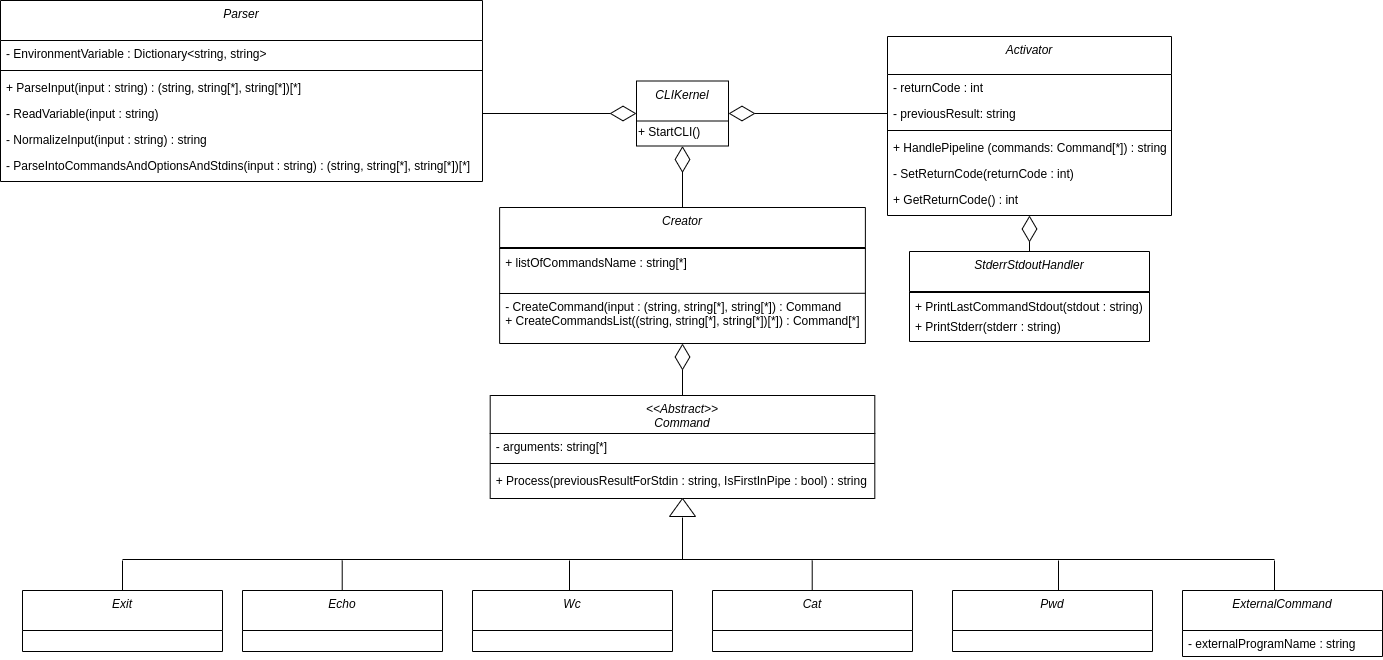

The diagram above was exported from draw.io. Its source (the exported page's mxGraphModel, read from the mxfile embedded in the PNG):
<mxGraphModel dx="2214" dy="334" grid="0" gridSize="10" guides="1" tooltips="1" connect="1" arrows="1" fold="1" page="1" pageScale="1" pageWidth="827" pageHeight="1169" math="0" shadow="0">
  <root>
    <mxCell id="WIyWlLk6GJQsqaUBKTNV-0" />
    <mxCell id="WIyWlLk6GJQsqaUBKTNV-1" parent="WIyWlLk6GJQsqaUBKTNV-0" />
    <mxCell id="yus9_MnNIhlZIgY3ORKi-88" value="" style="endArrow=diamondThin;endFill=0;endSize=24;html=1;exitX=0.5;exitY=0;exitDx=0;exitDy=0;entryX=0.5;entryY=1;entryDx=0;entryDy=0;" parent="WIyWlLk6GJQsqaUBKTNV-1" source="zkfFHV4jXpPFQw0GAbJ--0" target="yus9_MnNIhlZIgY3ORKi-22" edge="1">
      <mxGeometry width="160" relative="1" as="geometry">
        <mxPoint x="-130" y="810" as="sourcePoint" />
        <mxPoint x="30" y="810" as="targetPoint" />
      </mxGeometry>
    </mxCell>
    <mxCell id="yus9_MnNIhlZIgY3ORKi-89" value="" style="endArrow=diamondThin;endFill=0;endSize=24;html=1;exitX=0.5;exitY=0;exitDx=0;exitDy=0;entryX=0.5;entryY=1;entryDx=0;entryDy=0;" parent="WIyWlLk6GJQsqaUBKTNV-1" source="yus9_MnNIhlZIgY3ORKi-22" target="yus9_MnNIhlZIgY3ORKi-79" edge="1">
      <mxGeometry width="160" relative="1" as="geometry">
        <mxPoint x="-310" y="453" as="sourcePoint" />
        <mxPoint x="-600" y="320" as="targetPoint" />
      </mxGeometry>
    </mxCell>
    <mxCell id="yus9_MnNIhlZIgY3ORKi-90" value="" style="endArrow=diamondThin;endFill=0;endSize=24;html=1;exitX=1;exitY=0.5;exitDx=0;exitDy=0;entryX=0;entryY=0.5;entryDx=0;entryDy=0;" parent="WIyWlLk6GJQsqaUBKTNV-1" source="6L49FvHBU09WXIsd-wdR-9" target="yus9_MnNIhlZIgY3ORKi-79" edge="1">
      <mxGeometry width="160" relative="1" as="geometry">
        <mxPoint x="-510" y="584" as="sourcePoint" />
        <mxPoint x="-821" y="273" as="targetPoint" />
      </mxGeometry>
    </mxCell>
    <mxCell id="IxmVY7traRmPPTibE3aI-7" value="" style="endArrow=diamondThin;endFill=0;endSize=24;html=1;exitX=0;exitY=0.5;exitDx=0;exitDy=0;entryX=1;entryY=0.5;entryDx=0;entryDy=0;" parent="WIyWlLk6GJQsqaUBKTNV-1" source="BxIedHYD7DVgR7jgOzq4-13" target="yus9_MnNIhlZIgY3ORKi-79" edge="1">
      <mxGeometry width="160" relative="1" as="geometry">
        <mxPoint x="-130.23999999999978" y="534.9999999999999" as="sourcePoint" />
        <mxPoint x="-380" y="270" as="targetPoint" />
        <Array as="points" />
      </mxGeometry>
    </mxCell>
    <mxCell id="WDzHIMBzoCC0QMRw6toq-9" value="" style="endArrow=diamondThin;endFill=0;endSize=24;html=1;exitX=0.5;exitY=0;exitDx=0;exitDy=0;entryX=0.5;entryY=1;entryDx=0;entryDy=0;" parent="WIyWlLk6GJQsqaUBKTNV-1" source="WDzHIMBzoCC0QMRw6toq-4" target="BxIedHYD7DVgR7jgOzq4-12" edge="1">
      <mxGeometry width="160" relative="1" as="geometry">
        <mxPoint x="-186.25" y="480.42999999999995" as="sourcePoint" />
        <mxPoint x="-356.25" y="480" as="targetPoint" />
        <Array as="points" />
      </mxGeometry>
    </mxCell>
    <mxCell id="nLhHhI6_JouERK2uhc2J-5" value="" style="endArrow=none;html=1;exitX=0.5;exitY=0;exitDx=0;exitDy=0;" parent="WIyWlLk6GJQsqaUBKTNV-1" source="yus9_MnNIhlZIgY3ORKi-5" edge="1">
      <mxGeometry width="50" height="50" relative="1" as="geometry">
        <mxPoint x="-1103" y="718" as="sourcePoint" />
        <mxPoint x="-1160" y="678" as="targetPoint" />
      </mxGeometry>
    </mxCell>
    <mxCell id="nLhHhI6_JouERK2uhc2J-6" value="" style="endArrow=none;html=1;" parent="WIyWlLk6GJQsqaUBKTNV-1" edge="1">
      <mxGeometry width="50" height="50" relative="1" as="geometry">
        <mxPoint x="-1160" y="677" as="sourcePoint" />
        <mxPoint x="-8" y="677" as="targetPoint" />
      </mxGeometry>
    </mxCell>
    <mxCell id="nLhHhI6_JouERK2uhc2J-7" value="" style="endArrow=none;html=1;exitX=0.5;exitY=0;exitDx=0;exitDy=0;" parent="WIyWlLk6GJQsqaUBKTNV-1" edge="1">
      <mxGeometry width="50" height="50" relative="1" as="geometry">
        <mxPoint x="-940.29" y="708" as="sourcePoint" />
        <mxPoint x="-940.29" y="678" as="targetPoint" />
      </mxGeometry>
    </mxCell>
    <mxCell id="nLhHhI6_JouERK2uhc2J-8" value="" style="endArrow=none;html=1;exitX=0.5;exitY=0;exitDx=0;exitDy=0;" parent="WIyWlLk6GJQsqaUBKTNV-1" edge="1">
      <mxGeometry width="50" height="50" relative="1" as="geometry">
        <mxPoint x="-712.9999999999998" y="708" as="sourcePoint" />
        <mxPoint x="-712.9999999999998" y="678" as="targetPoint" />
      </mxGeometry>
    </mxCell>
    <mxCell id="nLhHhI6_JouERK2uhc2J-9" value="" style="endArrow=none;html=1;exitX=0.5;exitY=0;exitDx=0;exitDy=0;" parent="WIyWlLk6GJQsqaUBKTNV-1" edge="1">
      <mxGeometry width="50" height="50" relative="1" as="geometry">
        <mxPoint x="-470.28999999999974" y="708" as="sourcePoint" />
        <mxPoint x="-470.28999999999974" y="678" as="targetPoint" />
      </mxGeometry>
    </mxCell>
    <mxCell id="nLhHhI6_JouERK2uhc2J-10" value="" style="endArrow=none;html=1;exitX=0.5;exitY=0;exitDx=0;exitDy=0;" parent="WIyWlLk6GJQsqaUBKTNV-1" edge="1">
      <mxGeometry width="50" height="50" relative="1" as="geometry">
        <mxPoint x="-223.99999999999977" y="708" as="sourcePoint" />
        <mxPoint x="-223.99999999999977" y="678" as="targetPoint" />
      </mxGeometry>
    </mxCell>
    <mxCell id="nLhHhI6_JouERK2uhc2J-11" value="" style="endArrow=none;html=1;exitX=0.5;exitY=0;exitDx=0;exitDy=0;" parent="WIyWlLk6GJQsqaUBKTNV-1" edge="1">
      <mxGeometry width="50" height="50" relative="1" as="geometry">
        <mxPoint x="-8" y="708" as="sourcePoint" />
        <mxPoint x="-8" y="678" as="targetPoint" />
      </mxGeometry>
    </mxCell>
    <mxCell id="yus9_MnNIhlZIgY3ORKi-17" value="Parser" style="swimlane;fontStyle=2;align=center;verticalAlign=top;childLayout=stackLayout;horizontal=1;startSize=40;horizontalStack=0;resizeParent=1;resizeLast=0;collapsible=1;marginBottom=0;rounded=0;shadow=0;strokeWidth=1;" parent="WIyWlLk6GJQsqaUBKTNV-1" vertex="1">
      <mxGeometry x="-1282" y="118" width="482" height="181" as="geometry">
        <mxRectangle x="210" y="70" width="160" height="26" as="alternateBounds" />
      </mxGeometry>
    </mxCell>
    <mxCell id="yus9_MnNIhlZIgY3ORKi-40" value="- EnvironmentVariable : Dictionary&lt;string, string&gt;" style="text;align=left;verticalAlign=top;spacingLeft=4;spacingRight=4;overflow=hidden;rotatable=0;points=[[0,0.5],[1,0.5]];portConstraint=eastwest;" parent="yus9_MnNIhlZIgY3ORKi-17" vertex="1">
      <mxGeometry y="40" width="482" height="26" as="geometry" />
    </mxCell>
    <mxCell id="yus9_MnNIhlZIgY3ORKi-19" value="" style="line;html=1;strokeWidth=1;align=left;verticalAlign=middle;spacingTop=-1;spacingLeft=3;spacingRight=3;rotatable=0;labelPosition=right;points=[];portConstraint=eastwest;" parent="yus9_MnNIhlZIgY3ORKi-17" vertex="1">
      <mxGeometry y="66" width="482" height="8" as="geometry" />
    </mxCell>
    <mxCell id="yus9_MnNIhlZIgY3ORKi-36" value="+ ParseInput(input : string) : (string, string[*], string[*])[*]" style="text;align=left;verticalAlign=top;spacingLeft=4;spacingRight=4;overflow=hidden;rotatable=0;points=[[0,0.5],[1,0.5]];portConstraint=eastwest;" parent="yus9_MnNIhlZIgY3ORKi-17" vertex="1">
      <mxGeometry y="74" width="482" height="26" as="geometry" />
    </mxCell>
    <mxCell id="6L49FvHBU09WXIsd-wdR-9" value="- ReadVariable(input : string)" style="text;align=left;verticalAlign=top;spacingLeft=4;spacingRight=4;overflow=hidden;rotatable=0;points=[[0,0.5],[1,0.5]];portConstraint=eastwest;" parent="yus9_MnNIhlZIgY3ORKi-17" vertex="1">
      <mxGeometry y="100" width="482" height="26" as="geometry" />
    </mxCell>
    <mxCell id="DFypZe92WD7GpY8Rtux4-2" value="- NormalizeInput(input : string) : string" style="text;align=left;verticalAlign=top;spacingLeft=4;spacingRight=4;overflow=hidden;rotatable=0;points=[[0,0.5],[1,0.5]];portConstraint=eastwest;" parent="yus9_MnNIhlZIgY3ORKi-17" vertex="1">
      <mxGeometry y="126" width="482" height="26" as="geometry" />
    </mxCell>
    <mxCell id="yus9_MnNIhlZIgY3ORKi-43" value="- ParseIntoCommandsAndOptionsAndStdins(input : string) : (string, string[*], string[*])[*]" style="text;align=left;verticalAlign=top;spacingLeft=4;spacingRight=4;overflow=hidden;rotatable=0;points=[[0,0.5],[1,0.5]];portConstraint=eastwest;" parent="yus9_MnNIhlZIgY3ORKi-17" vertex="1">
      <mxGeometry y="152" width="482" height="26" as="geometry" />
    </mxCell>
    <mxCell id="yus9_MnNIhlZIgY3ORKi-5" value="Exit" style="swimlane;fontStyle=2;align=center;verticalAlign=top;childLayout=stackLayout;horizontal=1;startSize=40;horizontalStack=0;resizeParent=1;resizeLast=0;collapsible=1;marginBottom=0;rounded=0;shadow=0;strokeWidth=1;" parent="WIyWlLk6GJQsqaUBKTNV-1" vertex="1">
      <mxGeometry x="-1260" y="708" width="200" height="61" as="geometry">
        <mxRectangle x="210" y="70" width="160" height="26" as="alternateBounds" />
      </mxGeometry>
    </mxCell>
    <mxCell id="yus9_MnNIhlZIgY3ORKi-11" value="Echo" style="swimlane;fontStyle=2;align=center;verticalAlign=top;childLayout=stackLayout;horizontal=1;startSize=40;horizontalStack=0;resizeParent=1;resizeLast=0;collapsible=1;marginBottom=0;rounded=0;shadow=0;strokeWidth=1;" parent="WIyWlLk6GJQsqaUBKTNV-1" vertex="1">
      <mxGeometry x="-1040" y="708" width="200" height="61" as="geometry">
        <mxRectangle x="210" y="70" width="160" height="26" as="alternateBounds" />
      </mxGeometry>
    </mxCell>
    <mxCell id="yus9_MnNIhlZIgY3ORKi-21" value="Wc" style="swimlane;fontStyle=2;align=center;verticalAlign=top;childLayout=stackLayout;horizontal=1;startSize=40;horizontalStack=0;resizeParent=1;resizeLast=0;collapsible=1;marginBottom=0;rounded=0;shadow=0;strokeWidth=1;" parent="WIyWlLk6GJQsqaUBKTNV-1" vertex="1">
      <mxGeometry x="-810" y="708" width="200" height="61" as="geometry">
        <mxRectangle x="210" y="70" width="160" height="26" as="alternateBounds" />
      </mxGeometry>
    </mxCell>
    <mxCell id="yus9_MnNIhlZIgY3ORKi-58" value="Cat" style="swimlane;fontStyle=2;align=center;verticalAlign=top;childLayout=stackLayout;horizontal=1;startSize=40;horizontalStack=0;resizeParent=1;resizeLast=0;collapsible=1;marginBottom=0;rounded=0;shadow=0;strokeWidth=1;" parent="WIyWlLk6GJQsqaUBKTNV-1" vertex="1">
      <mxGeometry x="-570" y="708" width="200" height="61" as="geometry">
        <mxRectangle x="210" y="70" width="160" height="26" as="alternateBounds" />
      </mxGeometry>
    </mxCell>
    <mxCell id="yus9_MnNIhlZIgY3ORKi-61" value="Pwd" style="swimlane;fontStyle=2;align=center;verticalAlign=top;childLayout=stackLayout;horizontal=1;startSize=40;horizontalStack=0;resizeParent=1;resizeLast=0;collapsible=1;marginBottom=0;rounded=0;shadow=0;strokeWidth=1;" parent="WIyWlLk6GJQsqaUBKTNV-1" vertex="1">
      <mxGeometry x="-330" y="708" width="200" height="61" as="geometry">
        <mxRectangle x="210" y="70" width="160" height="26" as="alternateBounds" />
      </mxGeometry>
    </mxCell>
    <mxCell id="yus9_MnNIhlZIgY3ORKi-84" value="ExternalCommand" style="swimlane;fontStyle=2;align=center;verticalAlign=top;childLayout=stackLayout;horizontal=1;startSize=40;horizontalStack=0;resizeParent=1;resizeLast=0;collapsible=1;marginBottom=0;rounded=0;shadow=0;strokeWidth=1;" parent="WIyWlLk6GJQsqaUBKTNV-1" vertex="1">
      <mxGeometry x="-100" y="708" width="200" height="66" as="geometry">
        <mxRectangle x="210" y="70" width="160" height="26" as="alternateBounds" />
      </mxGeometry>
    </mxCell>
    <mxCell id="WDzHIMBzoCC0QMRw6toq-1" value="- externalProgramName : string" style="text;align=left;verticalAlign=top;spacingLeft=4;spacingRight=4;overflow=hidden;rotatable=0;points=[[0,0.5],[1,0.5]];portConstraint=eastwest;" parent="yus9_MnNIhlZIgY3ORKi-84" vertex="1">
      <mxGeometry y="40" width="200" height="26" as="geometry" />
    </mxCell>
    <mxCell id="yus9_MnNIhlZIgY3ORKi-79" value="CLIKernel" style="swimlane;fontStyle=2;align=center;verticalAlign=top;childLayout=stackLayout;horizontal=1;startSize=40;horizontalStack=0;resizeParent=1;resizeLast=0;collapsible=1;marginBottom=0;rounded=0;shadow=0;strokeWidth=1;" parent="WIyWlLk6GJQsqaUBKTNV-1" vertex="1">
      <mxGeometry x="-646" y="198.5" width="92" height="65" as="geometry">
        <mxRectangle x="210" y="70" width="160" height="26" as="alternateBounds" />
      </mxGeometry>
    </mxCell>
    <mxCell id="cjHkCwffTXw6vw-MlglG-0" value="+ StartCLI()" style="text;html=1;align=left;verticalAlign=middle;resizable=0;points=[];autosize=1;" parent="yus9_MnNIhlZIgY3ORKi-79" vertex="1">
      <mxGeometry y="40" width="92" height="20" as="geometry" />
    </mxCell>
    <mxCell id="yus9_MnNIhlZIgY3ORKi-22" value="Creator" style="swimlane;fontStyle=2;align=center;verticalAlign=top;childLayout=stackLayout;horizontal=1;startSize=40;horizontalStack=0;resizeParent=1;resizeLast=0;collapsible=1;marginBottom=0;rounded=0;shadow=0;strokeWidth=1;" parent="WIyWlLk6GJQsqaUBKTNV-1" vertex="1">
      <mxGeometry x="-782.87" y="325" width="365.75" height="136" as="geometry">
        <mxRectangle x="210" y="70" width="160" height="26" as="alternateBounds" />
      </mxGeometry>
    </mxCell>
    <mxCell id="yus9_MnNIhlZIgY3ORKi-24" value="" style="line;html=1;strokeWidth=1;align=left;verticalAlign=middle;spacingTop=-1;spacingLeft=3;spacingRight=3;rotatable=0;labelPosition=right;points=[];portConstraint=eastwest;" parent="yus9_MnNIhlZIgY3ORKi-22" vertex="1">
      <mxGeometry y="40" width="365.75" height="2" as="geometry" />
    </mxCell>
    <mxCell id="DFypZe92WD7GpY8Rtux4-0" value="+ listOfCommandsName : string[*]" style="text;align=left;verticalAlign=top;spacingLeft=4;spacingRight=4;overflow=hidden;rotatable=0;points=[[0,0.5],[1,0.5]];portConstraint=eastwest;" parent="yus9_MnNIhlZIgY3ORKi-22" vertex="1">
      <mxGeometry y="42" width="365.75" height="44" as="geometry" />
    </mxCell>
    <mxCell id="BxIedHYD7DVgR7jgOzq4-0" value="" style="endArrow=none;html=1;exitX=0;exitY=0.5;exitDx=0;exitDy=0;entryX=1;entryY=0.995;entryDx=0;entryDy=0;entryPerimeter=0;" parent="yus9_MnNIhlZIgY3ORKi-22" target="DFypZe92WD7GpY8Rtux4-0" edge="1">
      <mxGeometry width="50" height="50" relative="1" as="geometry">
        <mxPoint y="86" as="sourcePoint" />
        <mxPoint x="274.5" y="86" as="targetPoint" />
        <Array as="points" />
      </mxGeometry>
    </mxCell>
    <mxCell id="BxIedHYD7DVgR7jgOzq4-1" value="- CreateCommand(input : (string, string[*], string[*]) : Command&#10;+ CreateCommandsList((string, string[*], string[*])[*]) : Command[*]" style="text;align=left;verticalAlign=top;spacingLeft=4;spacingRight=4;overflow=hidden;rotatable=0;points=[[0,0.5],[1,0.5]];portConstraint=eastwest;labelBackgroundColor=#ffffff;" parent="yus9_MnNIhlZIgY3ORKi-22" vertex="1">
      <mxGeometry y="86" width="365.75" height="50" as="geometry" />
    </mxCell>
    <mxCell id="BxIedHYD7DVgR7jgOzq4-12" value="Activator" style="swimlane;fontStyle=2;align=center;verticalAlign=top;childLayout=stackLayout;horizontal=1;startSize=38;horizontalStack=0;resizeParent=1;resizeLast=0;collapsible=1;marginBottom=0;rounded=0;shadow=0;strokeWidth=1;" parent="WIyWlLk6GJQsqaUBKTNV-1" vertex="1">
      <mxGeometry x="-395" y="154" width="284" height="179" as="geometry">
        <mxRectangle x="210" y="70" width="160" height="26" as="alternateBounds" />
      </mxGeometry>
    </mxCell>
    <mxCell id="BxIedHYD7DVgR7jgOzq4-16" value="- returnCode : int" style="text;align=left;verticalAlign=top;spacingLeft=4;spacingRight=4;overflow=hidden;rotatable=0;points=[[0,0.5],[1,0.5]];portConstraint=eastwest;" parent="BxIedHYD7DVgR7jgOzq4-12" vertex="1">
      <mxGeometry y="38" width="284" height="26" as="geometry" />
    </mxCell>
    <mxCell id="BxIedHYD7DVgR7jgOzq4-13" value="- previousResult: string" style="text;align=left;verticalAlign=top;spacingLeft=4;spacingRight=4;overflow=hidden;rotatable=0;points=[[0,0.5],[1,0.5]];portConstraint=eastwest;" parent="BxIedHYD7DVgR7jgOzq4-12" vertex="1">
      <mxGeometry y="64" width="284" height="26" as="geometry" />
    </mxCell>
    <mxCell id="BxIedHYD7DVgR7jgOzq4-14" value="" style="line;html=1;strokeWidth=1;align=left;verticalAlign=middle;spacingTop=-1;spacingLeft=3;spacingRight=3;rotatable=0;labelPosition=right;points=[];portConstraint=eastwest;" parent="BxIedHYD7DVgR7jgOzq4-12" vertex="1">
      <mxGeometry y="90" width="284" height="8" as="geometry" />
    </mxCell>
    <mxCell id="WDzHIMBzoCC0QMRw6toq-3" value="+ HandlePipeline (commands: Command[*]) : string" style="text;align=left;verticalAlign=top;spacingLeft=4;spacingRight=4;overflow=hidden;rotatable=0;points=[[0,0.5],[1,0.5]];portConstraint=eastwest;" parent="BxIedHYD7DVgR7jgOzq4-12" vertex="1">
      <mxGeometry y="98" width="284" height="26" as="geometry" />
    </mxCell>
    <mxCell id="0taiO_fcMhFMjFLr5S8i-0" value="- SetReturnCode(returnCode : int)&#10;" style="text;align=left;verticalAlign=top;spacingLeft=4;spacingRight=4;overflow=hidden;rotatable=0;points=[[0,0.5],[1,0.5]];portConstraint=eastwest;" parent="BxIedHYD7DVgR7jgOzq4-12" vertex="1">
      <mxGeometry y="124" width="284" height="26" as="geometry" />
    </mxCell>
    <mxCell id="0taiO_fcMhFMjFLr5S8i-1" value="+ GetReturnCode() : int&#10;" style="text;align=left;verticalAlign=top;spacingLeft=4;spacingRight=4;overflow=hidden;rotatable=0;points=[[0,0.5],[1,0.5]];portConstraint=eastwest;" parent="BxIedHYD7DVgR7jgOzq4-12" vertex="1">
      <mxGeometry y="150" width="284" height="26" as="geometry" />
    </mxCell>
    <mxCell id="WDzHIMBzoCC0QMRw6toq-4" value="StderrStdoutHandler" style="swimlane;fontStyle=2;align=center;verticalAlign=top;childLayout=stackLayout;horizontal=1;startSize=40;horizontalStack=0;resizeParent=1;resizeLast=0;collapsible=1;marginBottom=0;rounded=0;shadow=0;strokeWidth=1;labelBackgroundColor=#ffffff;" parent="WIyWlLk6GJQsqaUBKTNV-1" vertex="1">
      <mxGeometry x="-373" y="369" width="240" height="90" as="geometry">
        <mxRectangle x="210" y="70" width="160" height="26" as="alternateBounds" />
      </mxGeometry>
    </mxCell>
    <mxCell id="WDzHIMBzoCC0QMRw6toq-5" value="" style="line;html=1;strokeWidth=1;align=left;verticalAlign=middle;spacingTop=-1;spacingLeft=3;spacingRight=3;rotatable=0;labelPosition=right;points=[];portConstraint=eastwest;" parent="WDzHIMBzoCC0QMRw6toq-4" vertex="1">
      <mxGeometry y="40" width="240" height="2" as="geometry" />
    </mxCell>
    <mxCell id="WDzHIMBzoCC0QMRw6toq-11" value="+ PrintLastCommandStdout(stdout : string)" style="text;align=left;verticalAlign=top;spacingLeft=4;spacingRight=4;overflow=hidden;rotatable=0;points=[[0,0.5],[1,0.5]];portConstraint=eastwest;labelBackgroundColor=#ffffff;" parent="WDzHIMBzoCC0QMRw6toq-4" vertex="1">
      <mxGeometry y="42" width="240" height="20" as="geometry" />
    </mxCell>
    <mxCell id="WDzHIMBzoCC0QMRw6toq-12" value="+ PrintStderr(stderr : string)" style="text;align=left;verticalAlign=top;spacingLeft=4;spacingRight=4;overflow=hidden;rotatable=0;points=[[0,0.5],[1,0.5]];portConstraint=eastwest;labelBackgroundColor=#ffffff;" parent="WDzHIMBzoCC0QMRw6toq-4" vertex="1">
      <mxGeometry y="62" width="240" height="20" as="geometry" />
    </mxCell>
    <mxCell id="zkfFHV4jXpPFQw0GAbJ--0" value="&lt;&lt;Abstract&gt;&gt;&#10;Command" style="swimlane;fontStyle=2;align=center;verticalAlign=top;childLayout=stackLayout;horizontal=1;startSize=38;horizontalStack=0;resizeParent=1;resizeLast=0;collapsible=1;marginBottom=0;rounded=0;shadow=0;strokeWidth=1;" parent="WIyWlLk6GJQsqaUBKTNV-1" vertex="1">
      <mxGeometry x="-792.3100000000001" y="513" width="384.62" height="103" as="geometry">
        <mxRectangle x="210" y="70" width="160" height="26" as="alternateBounds" />
      </mxGeometry>
    </mxCell>
    <mxCell id="zkfFHV4jXpPFQw0GAbJ--5" value="- arguments: string[*]" style="text;align=left;verticalAlign=top;spacingLeft=4;spacingRight=4;overflow=hidden;rotatable=0;points=[[0,0.5],[1,0.5]];portConstraint=eastwest;" parent="zkfFHV4jXpPFQw0GAbJ--0" vertex="1">
      <mxGeometry y="38" width="384.62" height="26" as="geometry" />
    </mxCell>
    <mxCell id="GJmJ9yIaloFNr51nXTll-1" value="" style="line;html=1;strokeWidth=1;align=left;verticalAlign=middle;spacingTop=-1;spacingLeft=3;spacingRight=3;rotatable=0;labelPosition=right;points=[];portConstraint=eastwest;" parent="zkfFHV4jXpPFQw0GAbJ--0" vertex="1">
      <mxGeometry y="64" width="384.62" height="8" as="geometry" />
    </mxCell>
    <mxCell id="GJmJ9yIaloFNr51nXTll-0" value="+ Process(previousResultForStdin : string, IsFirstInPipe : bool) : string" style="text;align=left;verticalAlign=top;spacingLeft=4;spacingRight=4;overflow=hidden;rotatable=0;points=[[0,0.5],[1,0.5]];portConstraint=eastwest;" parent="zkfFHV4jXpPFQw0GAbJ--0" vertex="1">
      <mxGeometry y="72" width="384.62" height="22" as="geometry" />
    </mxCell>
    <mxCell id="jNlfWPGEy8-mdGkiqwcU-5" value="" style="endArrow=none;html=1;rounded=0;" edge="1" parent="WIyWlLk6GJQsqaUBKTNV-1">
      <mxGeometry relative="1" as="geometry">
        <mxPoint x="-600" y="677" as="sourcePoint" />
        <mxPoint x="-600" y="635" as="targetPoint" />
      </mxGeometry>
    </mxCell>
    <mxCell id="jNlfWPGEy8-mdGkiqwcU-7" value="" style="triangle;whiteSpace=wrap;html=1;verticalAlign=top;rotation=-90;" vertex="1" parent="WIyWlLk6GJQsqaUBKTNV-1">
      <mxGeometry x="-608.99" y="612" width="18" height="26" as="geometry" />
    </mxCell>
  </root>
</mxGraphModel>